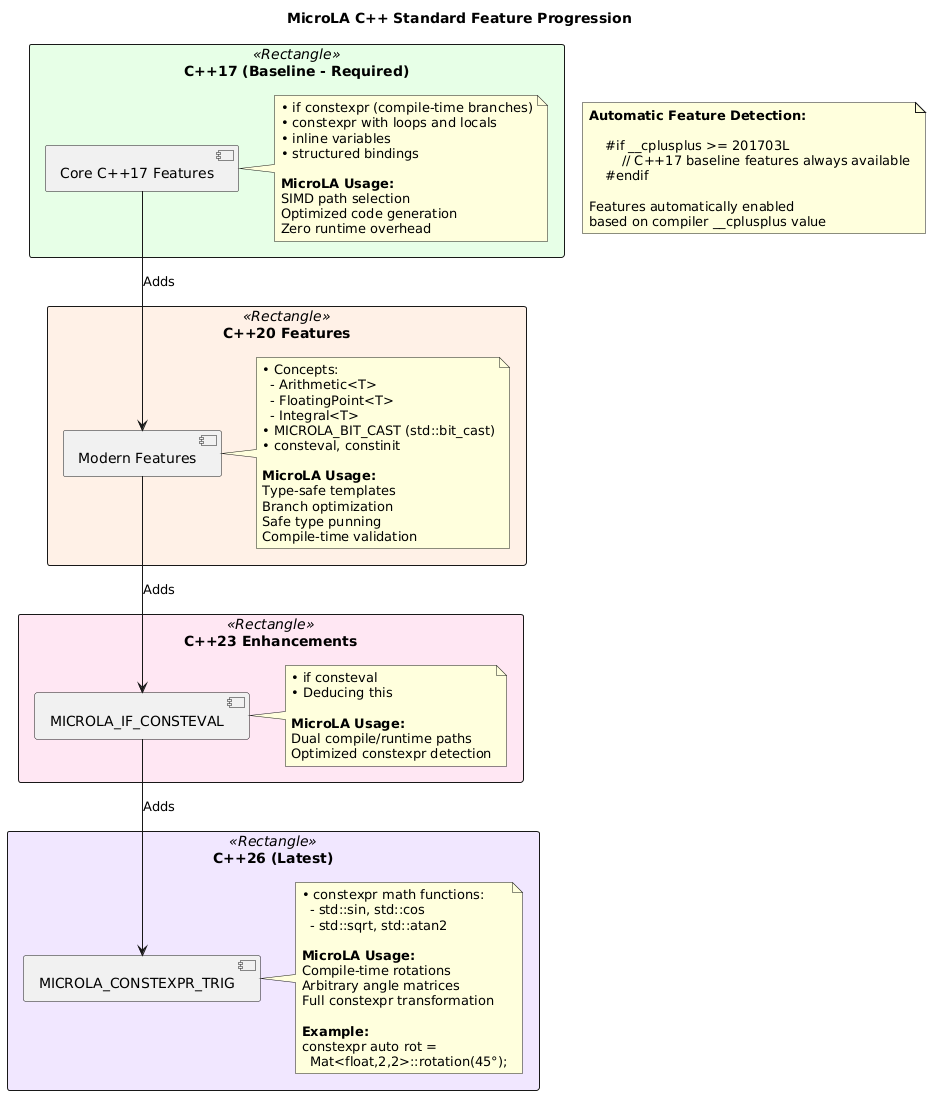

The diagram above was rendered by PlantUML. Its source (embedded in the PNG):
@startuml
title MicroLA C++ Standard Feature Progression

skinparam packageStyle rectangle

package "C++17 (Baseline - Required)" <<Rectangle>> #E6FFE6 {
    component "Core C++17 Features" as cpp17
    note right of cpp17
        • if constexpr (compile-time branches)
        • constexpr with loops and locals
        • inline variables
        • structured bindings

        **MicroLA Usage:**
        SIMD path selection
        Optimized code generation
        Zero runtime overhead
    end note
}

package "C++20 Features" <<Rectangle>> #FFF0E6 {
    component "Modern Features" as cpp20
    note right of cpp20
        • Concepts:
          - Arithmetic<T>
          - FloatingPoint<T>
          - Integral<T>
        • MICROLA_BIT_CAST (std::bit_cast)
        • consteval, constinit

        **MicroLA Usage:**
        Type-safe templates
        Branch optimization
        Safe type punning
        Compile-time validation
    end note
}

package "C++23 Enhancements" <<Rectangle>> #FFE6F3 {
    component "MICROLA_IF_CONSTEVAL" as cpp23
    note right of cpp23
        • if consteval
        • Deducing this

        **MicroLA Usage:**
        Dual compile/runtime paths
        Optimized constexpr detection
    end note
}

package "C++26 (Latest)" <<Rectangle>> #F0E6FF {
    component "MICROLA_CONSTEXPR_TRIG" as cpp26
    note right of cpp26
        • constexpr math functions:
          - std::sin, std::cos
          - std::sqrt, std::atan2

        **MicroLA Usage:**
        Compile-time rotations
        Arbitrary angle matrices
        Full constexpr transformation

        **Example:**
        constexpr auto rot =
          Mat<float,2,2>::rotation(45°);
    end note
}

cpp17 -down-> cpp20 : Adds
cpp20 -down-> cpp23 : Adds
cpp23 -down-> cpp26 : Adds

note as FeatureDetection
    **Automatic Feature Detection:**

        #if __cplusplus >= 201703L
            // C++17 baseline features always available
        #endif

    Features automatically enabled
    based on compiler __cplusplus value
end note

@enduml